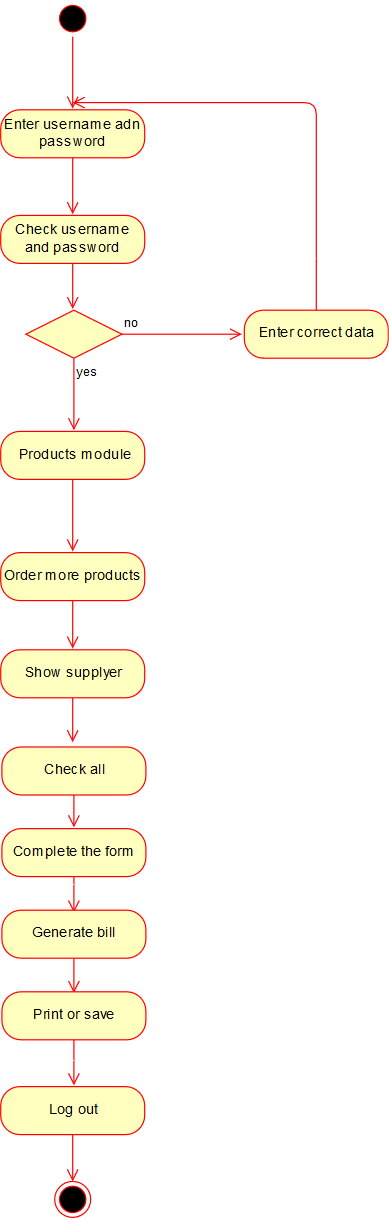

The diagram above was exported from draw.io. Its source (the exported page's mxGraphModel, read from the mxfile embedded in the PNG):
<mxGraphModel dx="840" dy="481" grid="0" gridSize="10" guides="1" tooltips="1" connect="1" arrows="1" fold="1" page="1" pageScale="1" pageWidth="827" pageHeight="1169" math="0" shadow="0">
  <root>
    <mxCell id="0" />
    <mxCell id="1" parent="0" />
    <mxCell id="D0SoZcWvcINt2MrGTUnr-1" value="" style="ellipse;html=1;shape=startState;fillColor=#000000;strokeColor=#ff0000;" vertex="1" parent="1">
      <mxGeometry x="368" y="14" width="30" height="30" as="geometry" />
    </mxCell>
    <mxCell id="D0SoZcWvcINt2MrGTUnr-2" value="" style="edgeStyle=orthogonalEdgeStyle;html=1;verticalAlign=bottom;endArrow=open;endSize=8;strokeColor=#ff0000;" edge="1" parent="1">
      <mxGeometry relative="1" as="geometry">
        <mxPoint x="383" y="104" as="targetPoint" />
        <mxPoint x="383" y="44" as="sourcePoint" />
      </mxGeometry>
    </mxCell>
    <mxCell id="D0SoZcWvcINt2MrGTUnr-3" value="Enter username adn password" style="rounded=1;whiteSpace=wrap;html=1;arcSize=40;fontColor=#000000;fillColor=#ffffc0;strokeColor=#ff0000;" vertex="1" parent="1">
      <mxGeometry x="323" y="105" width="120" height="40" as="geometry" />
    </mxCell>
    <mxCell id="D0SoZcWvcINt2MrGTUnr-4" value="" style="edgeStyle=orthogonalEdgeStyle;html=1;verticalAlign=bottom;endArrow=open;endSize=8;strokeColor=#ff0000;" edge="1" source="D0SoZcWvcINt2MrGTUnr-3" parent="1">
      <mxGeometry relative="1" as="geometry">
        <mxPoint x="383" y="192" as="targetPoint" />
      </mxGeometry>
    </mxCell>
    <mxCell id="D0SoZcWvcINt2MrGTUnr-5" value="Check username and password " style="rounded=1;whiteSpace=wrap;html=1;arcSize=40;fontColor=#000000;fillColor=#ffffc0;strokeColor=#ff0000;" vertex="1" parent="1">
      <mxGeometry x="323" y="193" width="120" height="40" as="geometry" />
    </mxCell>
    <mxCell id="D0SoZcWvcINt2MrGTUnr-6" value="" style="edgeStyle=orthogonalEdgeStyle;html=1;verticalAlign=bottom;endArrow=open;endSize=8;strokeColor=#ff0000;" edge="1" source="D0SoZcWvcINt2MrGTUnr-5" parent="1">
      <mxGeometry relative="1" as="geometry">
        <mxPoint x="383" y="271" as="targetPoint" />
      </mxGeometry>
    </mxCell>
    <mxCell id="D0SoZcWvcINt2MrGTUnr-7" value="" style="rhombus;whiteSpace=wrap;html=1;fillColor=#ffffc0;strokeColor=#ff0000;" vertex="1" parent="1">
      <mxGeometry x="344" y="272" width="80" height="40" as="geometry" />
    </mxCell>
    <mxCell id="D0SoZcWvcINt2MrGTUnr-8" value="no" style="edgeStyle=orthogonalEdgeStyle;html=1;align=left;verticalAlign=bottom;endArrow=open;endSize=8;strokeColor=#ff0000;" edge="1" source="D0SoZcWvcINt2MrGTUnr-7" parent="1">
      <mxGeometry x="-1" relative="1" as="geometry">
        <mxPoint x="524" y="292" as="targetPoint" />
      </mxGeometry>
    </mxCell>
    <mxCell id="D0SoZcWvcINt2MrGTUnr-9" value="yes" style="edgeStyle=orthogonalEdgeStyle;html=1;align=left;verticalAlign=top;endArrow=open;endSize=8;strokeColor=#ff0000;" edge="1" source="D0SoZcWvcINt2MrGTUnr-7" parent="1">
      <mxGeometry x="-1" relative="1" as="geometry">
        <mxPoint x="384" y="372" as="targetPoint" />
      </mxGeometry>
    </mxCell>
    <mxCell id="D0SoZcWvcINt2MrGTUnr-10" value="Enter correct data" style="rounded=1;whiteSpace=wrap;html=1;arcSize=40;fontColor=#000000;fillColor=#ffffc0;strokeColor=#ff0000;" vertex="1" parent="1">
      <mxGeometry x="526" y="272" width="120" height="40" as="geometry" />
    </mxCell>
    <mxCell id="D0SoZcWvcINt2MrGTUnr-11" value="" style="edgeStyle=orthogonalEdgeStyle;html=1;verticalAlign=bottom;endArrow=open;endSize=8;strokeColor=#ff0000;" edge="1" source="D0SoZcWvcINt2MrGTUnr-10" parent="1">
      <mxGeometry relative="1" as="geometry">
        <mxPoint x="383" y="99" as="targetPoint" />
        <Array as="points">
          <mxPoint x="586" y="99" />
        </Array>
      </mxGeometry>
    </mxCell>
    <mxCell id="D0SoZcWvcINt2MrGTUnr-13" value="&amp;nbsp;Products module " style="rounded=1;whiteSpace=wrap;html=1;arcSize=40;fontColor=#000000;fillColor=#ffffc0;strokeColor=#ff0000;" vertex="1" parent="1">
      <mxGeometry x="323" y="373" width="120" height="40" as="geometry" />
    </mxCell>
    <mxCell id="D0SoZcWvcINt2MrGTUnr-14" value="" style="edgeStyle=orthogonalEdgeStyle;html=1;verticalAlign=bottom;endArrow=open;endSize=8;strokeColor=#ff0000;" edge="1" source="D0SoZcWvcINt2MrGTUnr-13" parent="1">
      <mxGeometry relative="1" as="geometry">
        <mxPoint x="383" y="473" as="targetPoint" />
      </mxGeometry>
    </mxCell>
    <mxCell id="D0SoZcWvcINt2MrGTUnr-15" value="Order more products " style="rounded=1;whiteSpace=wrap;html=1;arcSize=40;fontColor=#000000;fillColor=#ffffc0;strokeColor=#ff0000;" vertex="1" parent="1">
      <mxGeometry x="323" y="474" width="120" height="40" as="geometry" />
    </mxCell>
    <mxCell id="D0SoZcWvcINt2MrGTUnr-16" value="" style="edgeStyle=orthogonalEdgeStyle;html=1;verticalAlign=bottom;endArrow=open;endSize=8;strokeColor=#ff0000;" edge="1" source="D0SoZcWvcINt2MrGTUnr-15" parent="1">
      <mxGeometry relative="1" as="geometry">
        <mxPoint x="383" y="554" as="targetPoint" />
      </mxGeometry>
    </mxCell>
    <mxCell id="D0SoZcWvcINt2MrGTUnr-18" value="Show supplyer" style="rounded=1;whiteSpace=wrap;html=1;arcSize=40;fontColor=#000000;fillColor=#ffffc0;strokeColor=#ff0000;" vertex="1" parent="1">
      <mxGeometry x="323" y="555" width="120" height="40" as="geometry" />
    </mxCell>
    <mxCell id="D0SoZcWvcINt2MrGTUnr-19" value="" style="edgeStyle=orthogonalEdgeStyle;html=1;verticalAlign=bottom;endArrow=open;endSize=8;strokeColor=#ff0000;" edge="1" source="D0SoZcWvcINt2MrGTUnr-18" parent="1">
      <mxGeometry relative="1" as="geometry">
        <mxPoint x="383" y="632" as="targetPoint" />
      </mxGeometry>
    </mxCell>
    <mxCell id="D0SoZcWvcINt2MrGTUnr-20" value="Check all" style="rounded=1;whiteSpace=wrap;html=1;arcSize=40;fontColor=#000000;fillColor=#ffffc0;strokeColor=#ff0000;" vertex="1" parent="1">
      <mxGeometry x="324" y="636" width="120" height="40" as="geometry" />
    </mxCell>
    <mxCell id="D0SoZcWvcINt2MrGTUnr-21" value="" style="edgeStyle=orthogonalEdgeStyle;html=1;verticalAlign=bottom;endArrow=open;endSize=8;strokeColor=#ff0000;" edge="1" source="D0SoZcWvcINt2MrGTUnr-20" parent="1">
      <mxGeometry relative="1" as="geometry">
        <mxPoint x="384" y="703" as="targetPoint" />
      </mxGeometry>
    </mxCell>
    <mxCell id="D0SoZcWvcINt2MrGTUnr-22" value="Complete the form " style="rounded=1;whiteSpace=wrap;html=1;arcSize=40;fontColor=#000000;fillColor=#ffffc0;strokeColor=#ff0000;" vertex="1" parent="1">
      <mxGeometry x="324" y="704" width="120" height="40" as="geometry" />
    </mxCell>
    <mxCell id="D0SoZcWvcINt2MrGTUnr-23" value="" style="edgeStyle=orthogonalEdgeStyle;html=1;verticalAlign=bottom;endArrow=open;endSize=8;strokeColor=#ff0000;" edge="1" source="D0SoZcWvcINt2MrGTUnr-22" parent="1">
      <mxGeometry relative="1" as="geometry">
        <mxPoint x="384" y="774" as="targetPoint" />
      </mxGeometry>
    </mxCell>
    <mxCell id="D0SoZcWvcINt2MrGTUnr-24" value="Generate bill " style="rounded=1;whiteSpace=wrap;html=1;arcSize=40;fontColor=#000000;fillColor=#ffffc0;strokeColor=#ff0000;" vertex="1" parent="1">
      <mxGeometry x="324" y="772" width="120" height="40" as="geometry" />
    </mxCell>
    <mxCell id="D0SoZcWvcINt2MrGTUnr-25" value="" style="edgeStyle=orthogonalEdgeStyle;html=1;verticalAlign=bottom;endArrow=open;endSize=8;strokeColor=#ff0000;" edge="1" source="D0SoZcWvcINt2MrGTUnr-24" parent="1">
      <mxGeometry relative="1" as="geometry">
        <mxPoint x="384" y="841" as="targetPoint" />
      </mxGeometry>
    </mxCell>
    <mxCell id="D0SoZcWvcINt2MrGTUnr-26" value="Print or save " style="rounded=1;whiteSpace=wrap;html=1;arcSize=40;fontColor=#000000;fillColor=#ffffc0;strokeColor=#ff0000;" vertex="1" parent="1">
      <mxGeometry x="324" y="840" width="120" height="40" as="geometry" />
    </mxCell>
    <mxCell id="D0SoZcWvcINt2MrGTUnr-27" value="" style="edgeStyle=orthogonalEdgeStyle;html=1;verticalAlign=bottom;endArrow=open;endSize=8;strokeColor=#ff0000;" edge="1" source="D0SoZcWvcINt2MrGTUnr-26" parent="1">
      <mxGeometry relative="1" as="geometry">
        <mxPoint x="384" y="918" as="targetPoint" />
      </mxGeometry>
    </mxCell>
    <mxCell id="D0SoZcWvcINt2MrGTUnr-28" value="Log out" style="rounded=1;whiteSpace=wrap;html=1;arcSize=40;fontColor=#000000;fillColor=#ffffc0;strokeColor=#ff0000;" vertex="1" parent="1">
      <mxGeometry x="323" y="919" width="120" height="40" as="geometry" />
    </mxCell>
    <mxCell id="D0SoZcWvcINt2MrGTUnr-29" value="" style="edgeStyle=orthogonalEdgeStyle;html=1;verticalAlign=bottom;endArrow=open;endSize=8;strokeColor=#ff0000;" edge="1" source="D0SoZcWvcINt2MrGTUnr-28" parent="1">
      <mxGeometry relative="1" as="geometry">
        <mxPoint x="383" y="998" as="targetPoint" />
      </mxGeometry>
    </mxCell>
    <mxCell id="D0SoZcWvcINt2MrGTUnr-30" value="" style="ellipse;html=1;shape=endState;fillColor=#000000;strokeColor=#ff0000;" vertex="1" parent="1">
      <mxGeometry x="368" y="998" width="30" height="30" as="geometry" />
    </mxCell>
  </root>
</mxGraphModel>